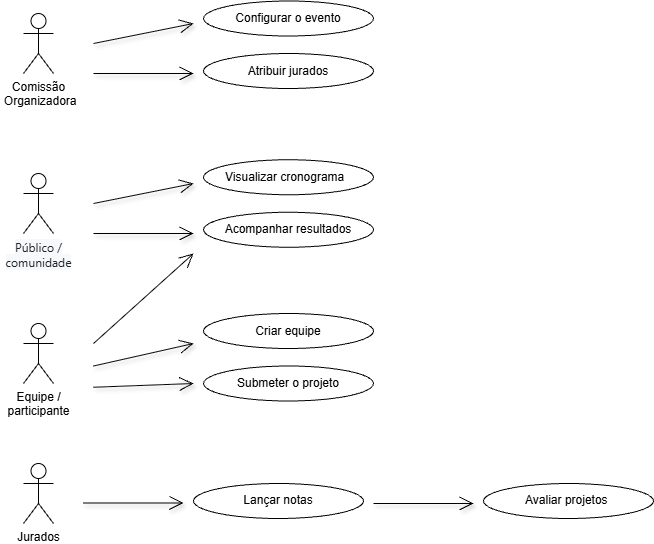

The diagram above was exported from draw.io. Its source (the exported page's mxGraphModel, read from the mxfile embedded in the PNG):
<mxGraphModel dx="997" dy="584" grid="1" gridSize="10" guides="1" tooltips="1" connect="1" arrows="1" fold="1" page="1" pageScale="1" pageWidth="827" pageHeight="1169" math="0" shadow="0">
  <root>
    <mxCell id="0" />
    <mxCell id="1" parent="0" />
    <mxCell id="2NYkII-2C-_AN6TCez5f-1" parent="1" style="shape=umlActor;verticalLabelPosition=bottom;verticalAlign=top;html=1;labelPerimeter=1;" value="Comissão&lt;div&gt;&amp;nbsp;Organizadora&lt;/div&gt;" vertex="1">
      <mxGeometry height="60" width="30" x="100" y="80" as="geometry" />
    </mxCell>
    <mxCell id="2NYkII-2C-_AN6TCez5f-2" parent="1" style="ellipse;whiteSpace=wrap;html=1;" value="Configurar o evento" vertex="1">
      <mxGeometry height="35" width="170" x="280" y="67.5" as="geometry" />
    </mxCell>
    <mxCell id="2NYkII-2C-_AN6TCez5f-6" parent="1" style="ellipse;whiteSpace=wrap;html=1;" value="Atribuir jurados" vertex="1">
      <mxGeometry height="35" width="170" x="280" y="120" as="geometry" />
    </mxCell>
    <mxCell id="2NYkII-2C-_AN6TCez5f-7" parent="1" style="shape=umlActor;verticalLabelPosition=bottom;verticalAlign=top;html=1;outlineConnect=0;labelPerimeter=1;" value="&lt;span style=&quot;color: rgb(31, 35, 40); font-family: &amp;quot;Mona Sans VF&amp;quot;, -apple-system, BlinkMacSystemFont, &amp;quot;Segoe UI&amp;quot;, &amp;quot;Noto Sans Backtick Fix&amp;quot;, &amp;quot;Noto Sans&amp;quot;, Helvetica, Arial, sans-serif, &amp;quot;Apple Color Emoji&amp;quot;, &amp;quot;Segoe UI Emoji&amp;quot;; text-align: start; white-space: normal; background-color: rgb(246, 248, 250);&quot;&gt;&lt;font&gt;Público / comunidade&lt;/font&gt;&lt;/span&gt;" vertex="1">
      <mxGeometry height="60" width="30" x="100" y="240" as="geometry" />
    </mxCell>
    <mxCell id="2NYkII-2C-_AN6TCez5f-8" parent="1" style="shape=umlActor;verticalLabelPosition=bottom;verticalAlign=top;html=1;outlineConnect=0;labelPerimeter=1;" value="Equipe /&lt;br&gt;participante" vertex="1">
      <mxGeometry height="60" width="30" x="100" y="390" as="geometry" />
    </mxCell>
    <mxCell id="2NYkII-2C-_AN6TCez5f-12" parent="1" style="shape=umlActor;verticalLabelPosition=bottom;verticalAlign=top;html=1;outlineConnect=0;labelPerimeter=1;" value="Jurados" vertex="1">
      <mxGeometry height="60" width="30" x="100" y="530" as="geometry" />
    </mxCell>
    <mxCell id="2NYkII-2C-_AN6TCez5f-17" edge="1" parent="1" style="endArrow=open;endFill=1;endSize=12;html=1;rounded=0;defaultLabelBackgroundColor=page;shadow=1;" value="">
      <mxGeometry relative="1" width="160" as="geometry">
        <mxPoint x="170" y="270" as="sourcePoint" />
        <mxPoint x="270" y="250" as="targetPoint" />
      </mxGeometry>
    </mxCell>
    <mxCell id="2NYkII-2C-_AN6TCez5f-18" edge="1" parent="1" style="endArrow=open;endFill=1;endSize=12;html=1;rounded=0;defaultLabelBackgroundColor=page;shadow=1;" value="">
      <mxGeometry relative="1" width="160" as="geometry">
        <mxPoint x="170" y="300" as="sourcePoint" />
        <mxPoint x="270" y="300" as="targetPoint" />
      </mxGeometry>
    </mxCell>
    <mxCell id="2NYkII-2C-_AN6TCez5f-21" edge="1" parent="1" style="endArrow=open;endFill=1;endSize=12;html=1;rounded=0;defaultLabelBackgroundColor=page;shadow=1;" value="">
      <mxGeometry relative="1" width="160" as="geometry">
        <mxPoint x="170" y="110" as="sourcePoint" />
        <mxPoint x="270" y="90" as="targetPoint" />
      </mxGeometry>
    </mxCell>
    <mxCell id="2NYkII-2C-_AN6TCez5f-22" edge="1" parent="1" style="endArrow=open;endFill=1;endSize=12;html=1;rounded=0;defaultLabelBackgroundColor=page;shadow=1;" value="">
      <mxGeometry relative="1" width="160" as="geometry">
        <mxPoint x="170" y="140" as="sourcePoint" />
        <mxPoint x="270" y="140" as="targetPoint" />
      </mxGeometry>
    </mxCell>
    <mxCell id="2NYkII-2C-_AN6TCez5f-23" parent="1" style="ellipse;whiteSpace=wrap;html=1;" value="Visualizar cronograma&amp;nbsp;&amp;nbsp;" vertex="1">
      <mxGeometry height="35" width="170" x="280" y="226.25" as="geometry" />
    </mxCell>
    <mxCell id="2NYkII-2C-_AN6TCez5f-24" parent="1" style="ellipse;whiteSpace=wrap;html=1;" value="Acompanhar resultados" vertex="1">
      <mxGeometry height="35" width="170" x="280" y="278.75" as="geometry" />
    </mxCell>
    <mxCell id="2NYkII-2C-_AN6TCez5f-26" edge="1" parent="1" style="endArrow=open;endFill=1;endSize=12;html=1;rounded=0;defaultLabelBackgroundColor=page;shadow=1;" value="">
      <mxGeometry relative="1" width="160" as="geometry">
        <mxPoint x="170" y="453.75" as="sourcePoint" />
        <mxPoint x="270" y="450" as="targetPoint" />
      </mxGeometry>
    </mxCell>
    <mxCell id="2NYkII-2C-_AN6TCez5f-27" parent="1" style="ellipse;whiteSpace=wrap;html=1;" value="Criar equipe" vertex="1">
      <mxGeometry height="35" width="170" x="280" y="380" as="geometry" />
    </mxCell>
    <mxCell id="2NYkII-2C-_AN6TCez5f-28" parent="1" style="ellipse;whiteSpace=wrap;html=1;" value="Submeter o projeto" vertex="1">
      <mxGeometry height="35" width="170" x="280" y="432.5" as="geometry" />
    </mxCell>
    <mxCell id="2NYkII-2C-_AN6TCez5f-29" edge="1" parent="1" style="endArrow=open;endFill=1;endSize=12;html=1;rounded=0;defaultLabelBackgroundColor=page;" value="">
      <mxGeometry relative="1" width="160" as="geometry">
        <mxPoint x="170" y="410" as="sourcePoint" />
        <mxPoint x="270" y="320" as="targetPoint" />
      </mxGeometry>
    </mxCell>
    <mxCell id="2NYkII-2C-_AN6TCez5f-30" edge="1" parent="1" style="endArrow=open;endFill=1;endSize=12;html=1;rounded=0;defaultLabelBackgroundColor=page;shadow=1;" value="">
      <mxGeometry relative="1" width="160" as="geometry">
        <mxPoint x="170" y="432.5" as="sourcePoint" />
        <mxPoint x="270" y="410" as="targetPoint" />
      </mxGeometry>
    </mxCell>
    <mxCell id="2NYkII-2C-_AN6TCez5f-32" parent="1" style="ellipse;whiteSpace=wrap;html=1;" value="Lançar notas" vertex="1">
      <mxGeometry height="35" width="170" x="270" y="550" as="geometry" />
    </mxCell>
    <mxCell id="2NYkII-2C-_AN6TCez5f-33" parent="1" style="ellipse;whiteSpace=wrap;html=1;" value="Avaliar projetos&amp;nbsp;" vertex="1">
      <mxGeometry height="35" width="170" x="560" y="550" as="geometry" />
    </mxCell>
    <mxCell id="2NYkII-2C-_AN6TCez5f-35" edge="1" parent="1" style="endArrow=open;endFill=1;endSize=12;html=1;rounded=0;defaultLabelBackgroundColor=page;shadow=1;" value="">
      <mxGeometry relative="1" width="160" as="geometry">
        <mxPoint x="160" y="569.5" as="sourcePoint" />
        <mxPoint x="260" y="569.5" as="targetPoint" />
      </mxGeometry>
    </mxCell>
    <mxCell id="2NYkII-2C-_AN6TCez5f-37" edge="1" parent="1" style="endArrow=open;endFill=1;endSize=12;html=1;rounded=0;defaultLabelBackgroundColor=page;shadow=1;" value="">
      <mxGeometry relative="1" width="160" as="geometry">
        <mxPoint x="450" y="570" as="sourcePoint" />
        <mxPoint x="550" y="570" as="targetPoint" />
      </mxGeometry>
    </mxCell>
  </root>
</mxGraphModel>